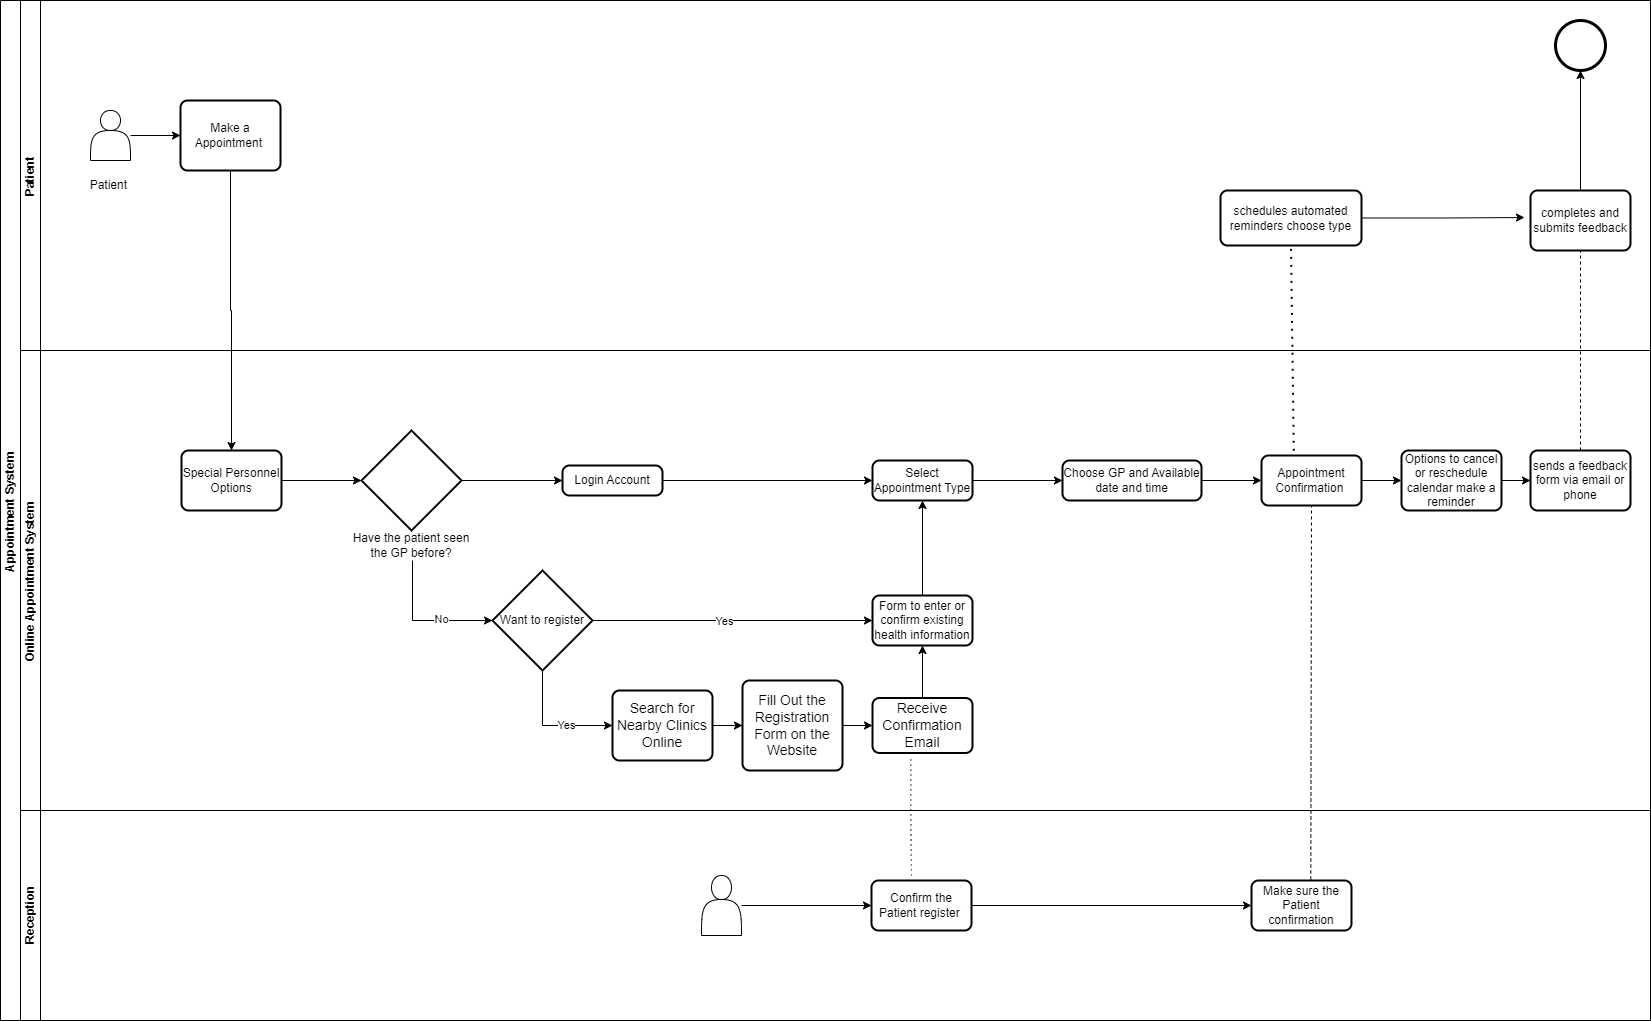

The diagram above was exported from draw.io. Its source (the exported page's mxGraphModel, read from the mxfile embedded in the PNG):
<mxGraphModel dx="1697" dy="1102" grid="1" gridSize="10" guides="1" tooltips="1" connect="1" arrows="1" fold="1" page="1" pageScale="1" pageWidth="1654" pageHeight="2336" math="0" shadow="0">
  <root>
    <mxCell id="0" />
    <mxCell id="1" parent="0" />
    <mxCell id="BB1BZpSASo4Rn14t0ju3-1" value="Appointment System&amp;nbsp;" style="swimlane;html=1;childLayout=stackLayout;resizeParent=1;resizeParentMax=0;horizontal=0;startSize=20;horizontalStack=0;whiteSpace=wrap;" vertex="1" parent="1">
      <mxGeometry y="180" width="1650" height="1020" as="geometry" />
    </mxCell>
    <mxCell id="BB1BZpSASo4Rn14t0ju3-2" value="Patient&amp;nbsp;" style="swimlane;html=1;startSize=20;horizontal=0;" vertex="1" parent="BB1BZpSASo4Rn14t0ju3-1">
      <mxGeometry x="20" width="1630" height="350" as="geometry" />
    </mxCell>
    <mxCell id="BB1BZpSASo4Rn14t0ju3-8" style="edgeStyle=orthogonalEdgeStyle;rounded=0;orthogonalLoop=1;jettySize=auto;html=1;entryX=0;entryY=0.5;entryDx=0;entryDy=0;" edge="1" parent="BB1BZpSASo4Rn14t0ju3-2" source="BB1BZpSASo4Rn14t0ju3-5" target="BB1BZpSASo4Rn14t0ju3-7">
      <mxGeometry relative="1" as="geometry" />
    </mxCell>
    <mxCell id="BB1BZpSASo4Rn14t0ju3-5" value="" style="shape=actor;whiteSpace=wrap;html=1;" vertex="1" parent="BB1BZpSASo4Rn14t0ju3-2">
      <mxGeometry x="70" y="110" width="40" height="50" as="geometry" />
    </mxCell>
    <mxCell id="BB1BZpSASo4Rn14t0ju3-6" value="Patient&amp;nbsp;" style="text;html=1;align=center;verticalAlign=middle;whiteSpace=wrap;rounded=0;" vertex="1" parent="BB1BZpSASo4Rn14t0ju3-2">
      <mxGeometry x="60" y="170" width="60" height="30" as="geometry" />
    </mxCell>
    <mxCell id="BB1BZpSASo4Rn14t0ju3-7" value="Make a Appointment&amp;nbsp;" style="rounded=1;whiteSpace=wrap;html=1;absoluteArcSize=1;arcSize=14;strokeWidth=2;" vertex="1" parent="BB1BZpSASo4Rn14t0ju3-2">
      <mxGeometry x="160" y="100" width="100" height="70" as="geometry" />
    </mxCell>
    <mxCell id="BB1BZpSASo4Rn14t0ju3-72" value="schedules automated reminders choose type" style="rounded=1;whiteSpace=wrap;html=1;absoluteArcSize=1;arcSize=14;strokeWidth=2;" vertex="1" parent="BB1BZpSASo4Rn14t0ju3-2">
      <mxGeometry x="1200" y="190" width="141" height="55" as="geometry" />
    </mxCell>
    <mxCell id="BB1BZpSASo4Rn14t0ju3-79" style="edgeStyle=orthogonalEdgeStyle;rounded=0;orthogonalLoop=1;jettySize=auto;html=1;entryX=-0.06;entryY=0.45;entryDx=0;entryDy=0;entryPerimeter=0;" edge="1" parent="BB1BZpSASo4Rn14t0ju3-2" source="BB1BZpSASo4Rn14t0ju3-72" target="BB1BZpSASo4Rn14t0ju3-78">
      <mxGeometry relative="1" as="geometry" />
    </mxCell>
    <mxCell id="BB1BZpSASo4Rn14t0ju3-81" value="" style="points=[[0.145,0.145,0],[0.5,0,0],[0.855,0.145,0],[1,0.5,0],[0.855,0.855,0],[0.5,1,0],[0.145,0.855,0],[0,0.5,0]];shape=mxgraph.bpmn.event;html=1;verticalLabelPosition=bottom;labelBackgroundColor=#ffffff;verticalAlign=top;align=center;perimeter=ellipsePerimeter;outlineConnect=0;aspect=fixed;outline=end;symbol=terminate2;" vertex="1" parent="BB1BZpSASo4Rn14t0ju3-2">
      <mxGeometry x="1535" y="20" width="50" height="50" as="geometry" />
    </mxCell>
    <mxCell id="BB1BZpSASo4Rn14t0ju3-78" value="completes and submits feedback" style="rounded=1;whiteSpace=wrap;html=1;absoluteArcSize=1;arcSize=14;strokeWidth=2;" vertex="1" parent="BB1BZpSASo4Rn14t0ju3-2">
      <mxGeometry x="1510" y="190" width="100" height="60" as="geometry" />
    </mxCell>
    <mxCell id="BB1BZpSASo4Rn14t0ju3-83" style="edgeStyle=orthogonalEdgeStyle;rounded=0;orthogonalLoop=1;jettySize=auto;html=1;entryX=0.5;entryY=1;entryDx=0;entryDy=0;entryPerimeter=0;" edge="1" parent="BB1BZpSASo4Rn14t0ju3-2" source="BB1BZpSASo4Rn14t0ju3-78" target="BB1BZpSASo4Rn14t0ju3-81">
      <mxGeometry relative="1" as="geometry" />
    </mxCell>
    <mxCell id="BB1BZpSASo4Rn14t0ju3-3" value="Online Appointment System&amp;nbsp;" style="swimlane;html=1;startSize=20;horizontal=0;" vertex="1" parent="BB1BZpSASo4Rn14t0ju3-1">
      <mxGeometry x="20" y="350" width="1630" height="460" as="geometry" />
    </mxCell>
    <mxCell id="BB1BZpSASo4Rn14t0ju3-35" style="edgeStyle=orthogonalEdgeStyle;rounded=0;orthogonalLoop=1;jettySize=auto;html=1;" edge="1" parent="BB1BZpSASo4Rn14t0ju3-3" source="BB1BZpSASo4Rn14t0ju3-14">
      <mxGeometry relative="1" as="geometry">
        <mxPoint x="542" y="130" as="targetPoint" />
      </mxGeometry>
    </mxCell>
    <mxCell id="BB1BZpSASo4Rn14t0ju3-14" value="" style="strokeWidth=2;html=1;shape=mxgraph.flowchart.decision;whiteSpace=wrap;" vertex="1" parent="BB1BZpSASo4Rn14t0ju3-3">
      <mxGeometry x="341" y="80" width="100" height="100" as="geometry" />
    </mxCell>
    <mxCell id="BB1BZpSASo4Rn14t0ju3-16" value="Have the patient seen the GP before?" style="text;html=1;align=center;verticalAlign=middle;whiteSpace=wrap;rounded=0;" vertex="1" parent="BB1BZpSASo4Rn14t0ju3-3">
      <mxGeometry x="331" y="180" width="120" height="30" as="geometry" />
    </mxCell>
    <mxCell id="BB1BZpSASo4Rn14t0ju3-18" style="edgeStyle=orthogonalEdgeStyle;rounded=0;orthogonalLoop=1;jettySize=auto;html=1;" edge="1" parent="BB1BZpSASo4Rn14t0ju3-3" source="BB1BZpSASo4Rn14t0ju3-19" target="BB1BZpSASo4Rn14t0ju3-20">
      <mxGeometry relative="1" as="geometry" />
    </mxCell>
    <mxCell id="BB1BZpSASo4Rn14t0ju3-19" value="&lt;font style=&quot;font-size: 14px;&quot;&gt;Search for Nearby Clinics Online&lt;/font&gt;" style="rounded=1;whiteSpace=wrap;html=1;absoluteArcSize=1;arcSize=14;strokeWidth=2;" vertex="1" parent="BB1BZpSASo4Rn14t0ju3-3">
      <mxGeometry x="592" y="340" width="100" height="70" as="geometry" />
    </mxCell>
    <mxCell id="BB1BZpSASo4Rn14t0ju3-20" value="&lt;font style=&quot;font-size: 14px;&quot;&gt;Fill Out the Registration Form on the Website&lt;/font&gt;" style="rounded=1;whiteSpace=wrap;html=1;absoluteArcSize=1;arcSize=14;strokeWidth=2;" vertex="1" parent="BB1BZpSASo4Rn14t0ju3-3">
      <mxGeometry x="722" y="330" width="100" height="90" as="geometry" />
    </mxCell>
    <mxCell id="BB1BZpSASo4Rn14t0ju3-39" style="edgeStyle=orthogonalEdgeStyle;rounded=0;orthogonalLoop=1;jettySize=auto;html=1;entryX=0.5;entryY=1;entryDx=0;entryDy=0;" edge="1" parent="BB1BZpSASo4Rn14t0ju3-3" source="BB1BZpSASo4Rn14t0ju3-22" target="BB1BZpSASo4Rn14t0ju3-36">
      <mxGeometry relative="1" as="geometry" />
    </mxCell>
    <mxCell id="BB1BZpSASo4Rn14t0ju3-22" value="&lt;font style=&quot;font-size: 14px;&quot;&gt;Receive Confirmation Email&lt;/font&gt;" style="rounded=1;whiteSpace=wrap;html=1;absoluteArcSize=1;arcSize=14;strokeWidth=2;" vertex="1" parent="BB1BZpSASo4Rn14t0ju3-3">
      <mxGeometry x="852" y="347.5" width="100" height="55" as="geometry" />
    </mxCell>
    <mxCell id="BB1BZpSASo4Rn14t0ju3-23" style="edgeStyle=orthogonalEdgeStyle;rounded=0;orthogonalLoop=1;jettySize=auto;html=1;entryX=0;entryY=0.5;entryDx=0;entryDy=0;" edge="1" parent="BB1BZpSASo4Rn14t0ju3-3" source="BB1BZpSASo4Rn14t0ju3-20" target="BB1BZpSASo4Rn14t0ju3-22">
      <mxGeometry relative="1" as="geometry">
        <mxPoint x="1042" y="376" as="targetPoint" />
      </mxGeometry>
    </mxCell>
    <mxCell id="BB1BZpSASo4Rn14t0ju3-32" style="edgeStyle=orthogonalEdgeStyle;rounded=0;orthogonalLoop=1;jettySize=auto;html=1;entryX=0;entryY=0.5;entryDx=0;entryDy=0;" edge="1" parent="BB1BZpSASo4Rn14t0ju3-3" source="BB1BZpSASo4Rn14t0ju3-28" target="BB1BZpSASo4Rn14t0ju3-19">
      <mxGeometry relative="1" as="geometry">
        <Array as="points">
          <mxPoint x="522" y="375" />
        </Array>
      </mxGeometry>
    </mxCell>
    <mxCell id="BB1BZpSASo4Rn14t0ju3-33" value="Yes" style="edgeLabel;html=1;align=center;verticalAlign=middle;resizable=0;points=[];" vertex="1" connectable="0" parent="BB1BZpSASo4Rn14t0ju3-32">
      <mxGeometry x="0.2495" y="1" relative="1" as="geometry">
        <mxPoint as="offset" />
      </mxGeometry>
    </mxCell>
    <mxCell id="BB1BZpSASo4Rn14t0ju3-38" style="edgeStyle=orthogonalEdgeStyle;rounded=0;orthogonalLoop=1;jettySize=auto;html=1;entryX=0;entryY=0.5;entryDx=0;entryDy=0;" edge="1" parent="BB1BZpSASo4Rn14t0ju3-3" source="BB1BZpSASo4Rn14t0ju3-28" target="BB1BZpSASo4Rn14t0ju3-36">
      <mxGeometry relative="1" as="geometry" />
    </mxCell>
    <mxCell id="BB1BZpSASo4Rn14t0ju3-43" value="Yes" style="edgeLabel;html=1;align=center;verticalAlign=middle;resizable=0;points=[];" vertex="1" connectable="0" parent="BB1BZpSASo4Rn14t0ju3-38">
      <mxGeometry x="-0.0667" relative="1" as="geometry">
        <mxPoint as="offset" />
      </mxGeometry>
    </mxCell>
    <mxCell id="BB1BZpSASo4Rn14t0ju3-28" value="Want to register" style="strokeWidth=2;html=1;shape=mxgraph.flowchart.decision;whiteSpace=wrap;" vertex="1" parent="BB1BZpSASo4Rn14t0ju3-3">
      <mxGeometry x="472" y="220" width="100" height="100" as="geometry" />
    </mxCell>
    <mxCell id="BB1BZpSASo4Rn14t0ju3-30" style="edgeStyle=orthogonalEdgeStyle;rounded=0;orthogonalLoop=1;jettySize=auto;html=1;entryX=0;entryY=0.5;entryDx=0;entryDy=0;entryPerimeter=0;" edge="1" parent="BB1BZpSASo4Rn14t0ju3-3" target="BB1BZpSASo4Rn14t0ju3-28">
      <mxGeometry relative="1" as="geometry">
        <mxPoint x="392" y="210" as="sourcePoint" />
        <Array as="points">
          <mxPoint x="392" y="270" />
        </Array>
      </mxGeometry>
    </mxCell>
    <mxCell id="BB1BZpSASo4Rn14t0ju3-31" value="No" style="edgeLabel;html=1;align=center;verticalAlign=middle;resizable=0;points=[];" vertex="1" connectable="0" parent="BB1BZpSASo4Rn14t0ju3-30">
      <mxGeometry x="0.2571" y="2" relative="1" as="geometry">
        <mxPoint as="offset" />
      </mxGeometry>
    </mxCell>
    <mxCell id="BB1BZpSASo4Rn14t0ju3-49" style="edgeStyle=orthogonalEdgeStyle;rounded=0;orthogonalLoop=1;jettySize=auto;html=1;entryX=0.5;entryY=1;entryDx=0;entryDy=0;" edge="1" parent="BB1BZpSASo4Rn14t0ju3-3" source="BB1BZpSASo4Rn14t0ju3-36" target="BB1BZpSASo4Rn14t0ju3-45">
      <mxGeometry relative="1" as="geometry" />
    </mxCell>
    <mxCell id="BB1BZpSASo4Rn14t0ju3-36" value="Form to enter or confirm existing health information" style="rounded=1;whiteSpace=wrap;html=1;absoluteArcSize=1;arcSize=14;strokeWidth=2;" vertex="1" parent="BB1BZpSASo4Rn14t0ju3-3">
      <mxGeometry x="852" y="245" width="100" height="50" as="geometry" />
    </mxCell>
    <mxCell id="BB1BZpSASo4Rn14t0ju3-50" style="edgeStyle=orthogonalEdgeStyle;rounded=0;orthogonalLoop=1;jettySize=auto;html=1;entryX=0;entryY=0.5;entryDx=0;entryDy=0;" edge="1" parent="BB1BZpSASo4Rn14t0ju3-3" source="BB1BZpSASo4Rn14t0ju3-37" target="BB1BZpSASo4Rn14t0ju3-45">
      <mxGeometry relative="1" as="geometry" />
    </mxCell>
    <mxCell id="BB1BZpSASo4Rn14t0ju3-37" value="Login Account" style="rounded=1;whiteSpace=wrap;html=1;absoluteArcSize=1;arcSize=14;strokeWidth=2;" vertex="1" parent="BB1BZpSASo4Rn14t0ju3-3">
      <mxGeometry x="542" y="115" width="100" height="30" as="geometry" />
    </mxCell>
    <mxCell id="BB1BZpSASo4Rn14t0ju3-53" style="edgeStyle=orthogonalEdgeStyle;rounded=0;orthogonalLoop=1;jettySize=auto;html=1;entryX=0;entryY=0.5;entryDx=0;entryDy=0;" edge="1" parent="BB1BZpSASo4Rn14t0ju3-3" source="BB1BZpSASo4Rn14t0ju3-45" target="BB1BZpSASo4Rn14t0ju3-52">
      <mxGeometry relative="1" as="geometry" />
    </mxCell>
    <mxCell id="BB1BZpSASo4Rn14t0ju3-45" value="Select Appointment Type" style="rounded=1;whiteSpace=wrap;html=1;absoluteArcSize=1;arcSize=14;strokeWidth=2;" vertex="1" parent="BB1BZpSASo4Rn14t0ju3-3">
      <mxGeometry x="852" y="110" width="100" height="40" as="geometry" />
    </mxCell>
    <mxCell id="BB1BZpSASo4Rn14t0ju3-67" style="edgeStyle=orthogonalEdgeStyle;rounded=0;orthogonalLoop=1;jettySize=auto;html=1;entryX=0;entryY=0.5;entryDx=0;entryDy=0;" edge="1" parent="BB1BZpSASo4Rn14t0ju3-3" source="BB1BZpSASo4Rn14t0ju3-52" target="BB1BZpSASo4Rn14t0ju3-58">
      <mxGeometry relative="1" as="geometry" />
    </mxCell>
    <mxCell id="BB1BZpSASo4Rn14t0ju3-52" value="Choose GP and Available date and time" style="rounded=1;whiteSpace=wrap;html=1;absoluteArcSize=1;arcSize=14;strokeWidth=2;" vertex="1" parent="BB1BZpSASo4Rn14t0ju3-3">
      <mxGeometry x="1042" y="110" width="139" height="40" as="geometry" />
    </mxCell>
    <mxCell id="BB1BZpSASo4Rn14t0ju3-54" value="Special Personnel Options" style="rounded=1;whiteSpace=wrap;html=1;absoluteArcSize=1;arcSize=14;strokeWidth=2;" vertex="1" parent="BB1BZpSASo4Rn14t0ju3-3">
      <mxGeometry x="161" y="100" width="100" height="60" as="geometry" />
    </mxCell>
    <mxCell id="BB1BZpSASo4Rn14t0ju3-57" style="edgeStyle=orthogonalEdgeStyle;rounded=0;orthogonalLoop=1;jettySize=auto;html=1;entryX=0;entryY=0.5;entryDx=0;entryDy=0;entryPerimeter=0;" edge="1" parent="BB1BZpSASo4Rn14t0ju3-3" source="BB1BZpSASo4Rn14t0ju3-54" target="BB1BZpSASo4Rn14t0ju3-14">
      <mxGeometry relative="1" as="geometry" />
    </mxCell>
    <mxCell id="BB1BZpSASo4Rn14t0ju3-75" style="edgeStyle=orthogonalEdgeStyle;rounded=0;orthogonalLoop=1;jettySize=auto;html=1;entryX=0;entryY=0.5;entryDx=0;entryDy=0;" edge="1" parent="BB1BZpSASo4Rn14t0ju3-3" source="BB1BZpSASo4Rn14t0ju3-58" target="BB1BZpSASo4Rn14t0ju3-74">
      <mxGeometry relative="1" as="geometry" />
    </mxCell>
    <mxCell id="BB1BZpSASo4Rn14t0ju3-58" value="Appointment Confirmation&amp;nbsp;" style="rounded=1;whiteSpace=wrap;html=1;absoluteArcSize=1;arcSize=14;strokeWidth=2;" vertex="1" parent="BB1BZpSASo4Rn14t0ju3-3">
      <mxGeometry x="1241" y="105" width="100" height="50" as="geometry" />
    </mxCell>
    <mxCell id="BB1BZpSASo4Rn14t0ju3-77" style="edgeStyle=orthogonalEdgeStyle;rounded=0;orthogonalLoop=1;jettySize=auto;html=1;" edge="1" parent="BB1BZpSASo4Rn14t0ju3-3" source="BB1BZpSASo4Rn14t0ju3-74" target="BB1BZpSASo4Rn14t0ju3-76">
      <mxGeometry relative="1" as="geometry" />
    </mxCell>
    <mxCell id="BB1BZpSASo4Rn14t0ju3-74" value="Options to cancel or reschedule calendar make a reminder" style="rounded=1;whiteSpace=wrap;html=1;absoluteArcSize=1;arcSize=14;strokeWidth=2;" vertex="1" parent="BB1BZpSASo4Rn14t0ju3-3">
      <mxGeometry x="1381" y="100" width="100" height="60" as="geometry" />
    </mxCell>
    <mxCell id="BB1BZpSASo4Rn14t0ju3-76" value="sends a feedback form via email or phone" style="rounded=1;whiteSpace=wrap;html=1;absoluteArcSize=1;arcSize=14;strokeWidth=2;" vertex="1" parent="BB1BZpSASo4Rn14t0ju3-3">
      <mxGeometry x="1510" y="100" width="100" height="60" as="geometry" />
    </mxCell>
    <mxCell id="BB1BZpSASo4Rn14t0ju3-4" value="Reception" style="swimlane;html=1;startSize=20;horizontal=0;" vertex="1" parent="BB1BZpSASo4Rn14t0ju3-1">
      <mxGeometry x="20" y="810" width="1630" height="210" as="geometry" />
    </mxCell>
    <mxCell id="BB1BZpSASo4Rn14t0ju3-65" style="edgeStyle=orthogonalEdgeStyle;rounded=0;orthogonalLoop=1;jettySize=auto;html=1;entryX=0;entryY=0.5;entryDx=0;entryDy=0;" edge="1" parent="BB1BZpSASo4Rn14t0ju3-4" source="BB1BZpSASo4Rn14t0ju3-59" target="BB1BZpSASo4Rn14t0ju3-60">
      <mxGeometry relative="1" as="geometry" />
    </mxCell>
    <mxCell id="BB1BZpSASo4Rn14t0ju3-59" value="" style="shape=actor;whiteSpace=wrap;html=1;" vertex="1" parent="BB1BZpSASo4Rn14t0ju3-4">
      <mxGeometry x="681" y="65" width="40" height="60" as="geometry" />
    </mxCell>
    <mxCell id="BB1BZpSASo4Rn14t0ju3-70" style="edgeStyle=orthogonalEdgeStyle;rounded=0;orthogonalLoop=1;jettySize=auto;html=1;" edge="1" parent="BB1BZpSASo4Rn14t0ju3-4" source="BB1BZpSASo4Rn14t0ju3-60" target="BB1BZpSASo4Rn14t0ju3-68">
      <mxGeometry relative="1" as="geometry" />
    </mxCell>
    <mxCell id="BB1BZpSASo4Rn14t0ju3-60" value="Confirm the Patient register&amp;nbsp;" style="rounded=1;whiteSpace=wrap;html=1;absoluteArcSize=1;arcSize=14;strokeWidth=2;" vertex="1" parent="BB1BZpSASo4Rn14t0ju3-4">
      <mxGeometry x="851" y="70" width="100" height="50" as="geometry" />
    </mxCell>
    <mxCell id="BB1BZpSASo4Rn14t0ju3-68" value="Make sure the Patient confirmation" style="rounded=1;whiteSpace=wrap;html=1;absoluteArcSize=1;arcSize=14;strokeWidth=2;" vertex="1" parent="BB1BZpSASo4Rn14t0ju3-4">
      <mxGeometry x="1231" y="70" width="100" height="50" as="geometry" />
    </mxCell>
    <mxCell id="BB1BZpSASo4Rn14t0ju3-56" style="edgeStyle=orthogonalEdgeStyle;rounded=0;orthogonalLoop=1;jettySize=auto;html=1;entryX=0.5;entryY=0;entryDx=0;entryDy=0;" edge="1" parent="BB1BZpSASo4Rn14t0ju3-1" source="BB1BZpSASo4Rn14t0ju3-7" target="BB1BZpSASo4Rn14t0ju3-54">
      <mxGeometry relative="1" as="geometry" />
    </mxCell>
    <mxCell id="BB1BZpSASo4Rn14t0ju3-66" value="" style="edgeStyle=elbowEdgeStyle;html=1;endArrow=none;elbow=vertical;dashed=1;startFill=0;dashPattern=1 4;rounded=0;exitX=0.383;exitY=1.118;exitDx=0;exitDy=0;exitPerimeter=0;entryX=0.4;entryY=-0.047;entryDx=0;entryDy=0;entryPerimeter=0;" edge="1" parent="BB1BZpSASo4Rn14t0ju3-1" source="BB1BZpSASo4Rn14t0ju3-22" target="BB1BZpSASo4Rn14t0ju3-60">
      <mxGeometry width="160" relative="1" as="geometry">
        <mxPoint x="911" y="740" as="sourcePoint" />
        <mxPoint x="1071" y="740" as="targetPoint" />
      </mxGeometry>
    </mxCell>
    <mxCell id="BB1BZpSASo4Rn14t0ju3-71" value="" style="endArrow=none;dashed=1;html=1;rounded=0;entryX=0.5;entryY=1;entryDx=0;entryDy=0;exitX=0.593;exitY=-0.02;exitDx=0;exitDy=0;exitPerimeter=0;" edge="1" parent="BB1BZpSASo4Rn14t0ju3-1" source="BB1BZpSASo4Rn14t0ju3-68" target="BB1BZpSASo4Rn14t0ju3-58">
      <mxGeometry width="50" height="50" relative="1" as="geometry">
        <mxPoint x="1281" y="620" as="sourcePoint" />
        <mxPoint x="1331" y="570" as="targetPoint" />
      </mxGeometry>
    </mxCell>
    <mxCell id="BB1BZpSASo4Rn14t0ju3-73" value="" style="endArrow=none;dashed=1;html=1;dashPattern=1 3;strokeWidth=2;rounded=0;entryX=0.5;entryY=1;entryDx=0;entryDy=0;exitX=0.323;exitY=-0.093;exitDx=0;exitDy=0;exitPerimeter=0;" edge="1" parent="BB1BZpSASo4Rn14t0ju3-1" source="BB1BZpSASo4Rn14t0ju3-58" target="BB1BZpSASo4Rn14t0ju3-72">
      <mxGeometry width="50" height="50" relative="1" as="geometry">
        <mxPoint x="1251" y="200" as="sourcePoint" />
        <mxPoint x="1301" y="150" as="targetPoint" />
      </mxGeometry>
    </mxCell>
    <mxCell id="BB1BZpSASo4Rn14t0ju3-82" value="" style="endArrow=none;dashed=1;html=1;rounded=0;exitX=0.5;exitY=0;exitDx=0;exitDy=0;" edge="1" parent="BB1BZpSASo4Rn14t0ju3-1" source="BB1BZpSASo4Rn14t0ju3-76" target="BB1BZpSASo4Rn14t0ju3-78">
      <mxGeometry width="50" height="50" relative="1" as="geometry">
        <mxPoint x="1600" y="630" as="sourcePoint" />
        <mxPoint x="1600" y="330" as="targetPoint" />
      </mxGeometry>
    </mxCell>
  </root>
</mxGraphModel>